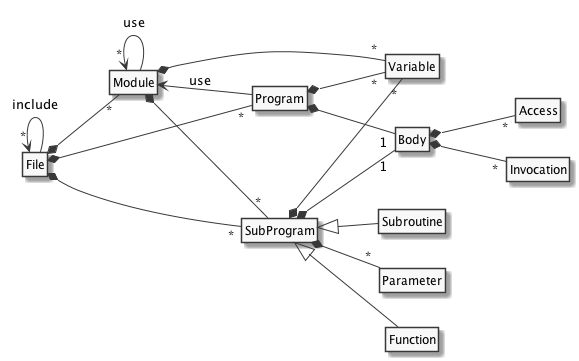

The diagram above was rendered by PlantUML. Its source (embedded in the PNG):
@startuml

skinparam monochrome true

left to right direction

hide circle
hide members

class File
class Module
class Program
class Variable
class SubProgram
class Parameter
class Function
class Subroutine
class Body
class Access
class Invocation

File "*" <-- File : include
File  *-- "*"  Module
File  *-- "*" SubProgram
File  *-- "*" Program

Module "*" <-- Module : use
Module <-- Program : use

Module  *-- "*" Variable
Module  *-- "*" SubProgram
Program *-- "*" Variable

SubProgram <|-- Function
SubProgram <|-- Subroutine

SubProgram  *-- "*" Parameter
SubProgram  *-- "*" Variable

Body  *-- "*" Access
Body  *-- "*" Invocation

SubProgram  *-- "1" Body
Program  *-- "1" Body


@enduml